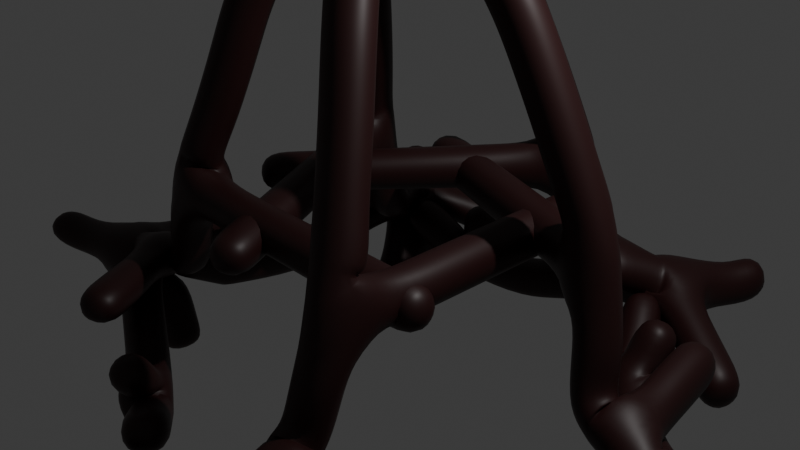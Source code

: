 # Source: medis2.blend  (saved by Blender 4.4.30; exported with 4.5.12 LTS)
import bpy
from mathutils import Matrix  # noqa: F401  (used for matrix-valued properties, if any)

bpy.ops.wm.read_factory_settings(use_empty=True)
scene = bpy.context.scene
scene.name = 'Scene'

# ---- collections
col_collection = bpy.data.collections.new('Collection'); scene.collection.children.link(col_collection)

# ---- materials (node trees are filled in below, after node groups)
mat_material = bpy.data.materials.new('Material')
mat_material.alpha_threshold = 0.0
mat_material.roughness = 0.5
mat_material.line_color = (0.0, 0.0, 0.0, 1.0)

# ---- material node trees
mat_material.use_nodes = True; mat_material.node_tree.nodes.clear()
_N = mat_material.node_tree.nodes; _L = mat_material.node_tree.links
n0 = _N.new('ShaderNodeOutputMaterial'); n0.name = 'Material Output'; n0.location = (300, 300)
n1 = _N.new('ShaderNodeBsdfPrincipled'); n1.name = 'Principled BSDF'; n1.location = (10, 300)
n1.inputs[0].default_value = (0.0259, 0.006272, 0.006272, 1.0)
n1.inputs[3].default_value = 1.45
_L.new(n1.outputs[0], n0.inputs[0])
n0.is_active_output = True

# ---- world
world_world = bpy.data.worlds.new('World'); scene.world = world_world
world_world.use_nodes = True; world_world.node_tree.nodes.clear()
_N = world_world.node_tree.nodes; _L = world_world.node_tree.links
n0 = _N.new('ShaderNodeOutputWorld'); n0.name = 'World Output'; n0.location = (300, 300)
n1 = _N.new('ShaderNodeBackground'); n1.name = 'Background'; n1.location = (10, 300)
n1.inputs[0].default_value = (0.05088, 0.05088, 0.05088, 1.0)
_L.new(n1.outputs[0], n0.inputs[0])
n0.is_active_output = True
world_world.color = (0.05088, 0.05088, 0.05088)
world_world.sun_shadow_jitter_overblur = 0.0

# ---- cameras
cam_camera = bpy.data.cameras.new('Camera')
cam_camera.clip_end = 100.0
cam_camera.ortho_scale = 7.314

# ---- lights
light_light = bpy.data.lights.new('Light', 'POINT')
light_light.energy = 1000.0
light_light.shadow_soft_size = 0.1

# ---- meshes
me_cube = bpy.data.meshes.new('Cube')
me_cube.from_pydata([(-0.07971, 0.1255, 0.0), (0.4832, 0.08409, 0.02352), (0.2955, 0.09788, 2.728), (0.1606, 0.07853, 5.106), (1.562, 0.004813, 7.078), (3.219, -0.09122, 7.884), (5.055, -0.2497, 8.34), (0.7646, 0.06341, -0.3151), (1.665, -0.002769, -0.6255), (2.51, -0.06481, -0.8231), (2.904, -0.09376, -0.7949), (0.3894, 0.09098, 1.376), (0.3424, 0.09443, 2.052), (0.4363, 0.08754, 0.6996), (0.2079, 0.07344, 3.818), (0.1874, 0.05337, 4.354), (0.1936, 0.0934, 3.285), (0.5857, 0.04709, 6.156), (1.282, 0.01907, 6.626), (0.3734, 0.06709, 5.653), (2.412, -0.03208, 7.433), (4.133, -0.1691, 8.109), (4.592, -0.21, 8.228), (3.676, -0.1289, 7.992), (1.993, -0.009984, 7.241), (2.82, -0.0597, 7.65), (1.215, 0.03032, -0.4703), (2.087, -0.03379, -0.7243), (0.8085, -0.3918, 8.761), (1.431, -0.6282, 9.27), (1.941, -0.8157, 9.666), (3.038, 0.122, 5.471), (-1.176, -0.07079, 4.747), (-1.41, -0.09866, 4.864), (-0.2397, -0.2258, 6.925), (3.419, 0.03662, 7.389), (1.453, -0.01826, -1.002), (0.8321, 0.7745, -0.8614), (1.678, -0.9382, -0.9082), (1.212, 0.7616, -0.4482), (1.874, -0.3063, -1.232), (1.292, 0.06464, -1.248), (0.5711, 1.238, -0.5959), (0.7988, 0.8651, -0.4441), (-1.016, 0.397, 6.839), (2.16, 0.07054, 6.049), (1.693, 0.4925, 5.858), (1.12, -0.51, 9.015), (0.7676, -0.1855, 9.201)], [(0, 1), (12, 2), (15, 3), (18, 4), (25, 5), (22, 6), (1, 7), (26, 8), (27, 9), (9, 10), (13, 11), (11, 12), (1, 13), (16, 14), (14, 15), (2, 16), (19, 17), (17, 18), (3, 19), (24, 20), (23, 21), (21, 22), (5, 23), (4, 24), (20, 25), (7, 26), (8, 27), (4, 28), (47, 29), (29, 30), (45, 31), (15, 32), (32, 33), (17, 34), (5, 35), (8, 36), (8, 37), (8, 38), (26, 39), (36, 40), (36, 41), (37, 42), (37, 43), (34, 44), (18, 45), (45, 46), (28, 47), (47, 48)], [])
_uv = me_cube.uv_layers.new(name='UVMap')
_uv.uv.foreach_set('vector', [])
me_cube.materials.append(mat_material)
me_cube.use_mirror_vertex_groups = False
me_cube.update()

# ---- objects
ob_cube = bpy.data.objects.new('Cube', me_cube)
ob_light = bpy.data.objects.new('Light', light_light)
ob_camera = bpy.data.objects.new('Camera', cam_camera)
ob_empty = bpy.data.objects.new('Empty', None)
ob_empty_001 = bpy.data.objects.new('Empty.001', None)

# ---- transforms, parenting, visibility, modifiers, constraints
ob_cube.location = (0.0, 0.0, 0.0)
ob_cube.rotation_euler = (0.0, -0.0, -1.176)
ob_cube.lock_rotations_4d = False
ob_cube.empty_display_type = 'ARROWS'
ob_cube.lineart.crease_threshold = 0.0
_vg = ob_cube.vertex_groups.new(name='Branches')
_vg.add([3, 4, 5, 6, 17, 18, 19, 20, 21, 22, 23, 24, 25, 28, 29, 30, 31, 34, 35, 44, 45, 46, 47, 48], 1.0, 'REPLACE')
_m = ob_cube.modifiers.new('SimpleDeform', 'SIMPLE_DEFORM')
_m.vertex_group = 'Branches'
_m.deform_axis = 'Z'
_m.origin = ob_empty_001
_m.factor = 4.213
_m.angle = 4.213
_m = ob_cube.modifiers.new('Array', 'ARRAY')
_m.count = 5
_m.use_relative_offset = False
_m.use_object_offset = True
_m.offset_object = ob_empty
_m = ob_cube.modifiers.new('Displace', 'DISPLACE')
_m.strength = 3.6
_m = ob_cube.modifiers.new('Skin', 'SKIN')
_m.use_smooth_shade = True
_m = ob_cube.modifiers.new('SimpleDeform.001', 'SIMPLE_DEFORM')
_m.deform_method = 'BEND'
_m.factor = -0.6266
_m.angle = -0.6266
_m = ob_cube.modifiers.new('Subdivision', 'SUBSURF')
_m.levels = 2
ob_light.location = (4.076, 1.005, 5.904)
ob_light.rotation_euler = (0.6503, 0.05522, 1.866)
ob_light.lock_rotations_4d = False
ob_light.empty_display_type = 'ARROWS'
ob_light.color = (0.0, 0.0, 0.0, 0.0)
ob_light.lineart.crease_threshold = 0.0
ob_camera.location = (7.359, -6.926, 4.958)
ob_camera.rotation_euler = (1.109, 0.0, 0.8149)
ob_camera.lock_rotations_4d = False
ob_camera.empty_display_type = 'ARROWS'
ob_camera.color = (0.0, 0.0, 0.0, 0.0)
ob_camera.display_type = 'WIRE'
ob_camera.lineart.crease_threshold = 0.0
ob_empty.location = (0.0, 0.0, 0.0)
ob_empty_001.location = (-0.3123, -0.09758, 4.372)

# ---- collection membership
col_collection.objects.link(ob_cube)
col_collection.objects.link(ob_light)
col_collection.objects.link(ob_camera)
col_collection.objects.link(ob_empty)
col_collection.objects.link(ob_empty_001)

# ---- scene / render settings (as saved in the file)
scene.camera = ob_camera
scene.frame_start = 1; scene.frame_end = 250; scene.frame_set(1)
scene.render.engine = 'BLENDER_EEVEE_NEXT'
bpy.context.view_layer.update()
